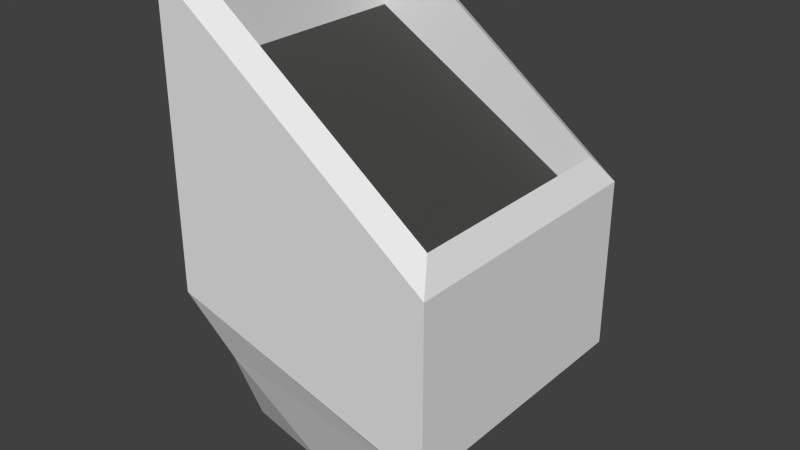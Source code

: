 # Source: ObservationDeckSide.blend  (saved by Blender 2.76.0; exported with 4.5.12 LTS)
import bpy
from mathutils import Matrix  # noqa: F401  (used for matrix-valued properties, if any)

bpy.ops.wm.read_factory_settings(use_empty=True)
scene = bpy.context.scene
scene.name = 'Scene'

# ---- collections
col_collection_1 = bpy.data.collections.new('Collection 1'); scene.collection.children.link(col_collection_1)

# ---- materials (node trees are filled in below, after node groups)
mat_material = bpy.data.materials.new('Material')
mat_material.alpha_threshold = 0.0
mat_material.use_transparent_shadow = False
mat_material.roughness = 0.5
mat_material.line_color = (0.0, 0.0, 0.0, 1.0)
mat_seatingmaterial = bpy.data.materials.new('SeatingMaterial')
mat_seatingmaterial.alpha_threshold = 0.0
mat_seatingmaterial.use_transparent_shadow = False
mat_seatingmaterial.diffuse_color = (0.0635, 0.06372, 0.05998, 1.0)
mat_seatingmaterial.specular_color = (0.1216, 0.113, 0.1237)
mat_seatingmaterial.roughness = 0.5

# ---- material node trees

# ---- world
world_world = bpy.data.worlds.new('World'); scene.world = world_world
world_world.color = (0.05088, 0.05088, 0.05088)
world_world.use_sun_shadow = False
world_world.sun_shadow_jitter_overblur = 0.0
world_world.cycles.sampling_method = 'MANUAL'
world_world.cycles.sample_map_resolution = 256

# ---- meshes
me_cube_001 = bpy.data.meshes.new('Cube.001')
me_cube_001.from_pydata([(16.86, 16.86, 18.79), (16.86, -16.86, 18.79), (-16.86, -16.86, 38.72), (-16.86, 16.86, 38.72)], [], [(0, 3, 2, 1)])
me_cube_001.polygons.foreach_set('material_index', [1])
me_cube_001.materials.append(mat_material)
me_cube_001.materials.append(mat_seatingmaterial)
me_cube_001.use_remesh_preserve_volume = False
me_cube_001.use_remesh_preserve_attributes = False
me_cube_001.use_mirror_vertex_groups = False
me_cube_001.update()
me_cube = bpy.data.meshes.new('Cube')
me_cube.from_pydata([(-5.643, 11.17, -19.0), (-5.643, -11.17, -19.0), (-20.0, -8.345, -19.0), (-20.0, 8.345, -19.0), (20.0, 20.0, 21.0), (20.0, -20.0, 21.0), (-20.0, -20.0, 50.78), (-20.0, 20.0, 50.78), (17.89, 16.86, 24.99), (17.89, -16.86, 24.99), (-16.86, -16.86, 50.78), (-16.86, 16.86, 50.78), (16.86, 16.86, 18.79), (16.86, -16.86, 18.79), (-16.86, -16.86, 38.72), (-16.86, 16.86, 38.72), (20.0, 20.0, -3.946), (20.0, -20.0, -3.946), (-20.0, -20.0, 7.262), (-20.0, 20.0, 7.262), (16.23, 16.23, -7.916), (16.23, -16.23, -7.916), (-16.23, -16.23, -3.256), (-16.23, 16.23, -3.256)], [], [(0, 1, 2, 3), (6, 5, 9, 10), (16, 4, 5, 17), (17, 5, 6, 18), (18, 6, 7, 19), (20, 0, 3, 23), (9, 8, 12, 13), (5, 4, 8, 9), (7, 6, 10, 11), (4, 7, 11, 8), (11, 10, 14, 15), (8, 11, 15, 12), (10, 9, 13, 14), (4, 16, 19, 7), (22, 18, 19, 23), (21, 17, 18, 22), (20, 16, 17, 21), (0, 20, 21, 1), (1, 21, 22, 2), (2, 22, 23, 3), (16, 20, 23, 19)])
me_cube.materials.append(mat_material)
me_cube.materials.append(mat_seatingmaterial)
me_cube.use_remesh_preserve_volume = False
me_cube.use_remesh_preserve_attributes = False
me_cube.use_mirror_vertex_groups = False
me_cube.update()

# ---- objects
ob_seating = bpy.data.objects.new('Seating', me_cube_001)
ob_cube = bpy.data.objects.new('Cube', me_cube)

# ---- transforms, parenting, visibility, modifiers, constraints
ob_seating.location = (0.0, 0.0, 0.0)
ob_seating.lock_rotations_4d = False
ob_seating.empty_display_type = 'ARROWS'
ob_seating.lineart.crease_threshold = 0.0
_vg = ob_seating.vertex_groups.new(name='SeatingVertices')
ob_cube.location = (0.0, 0.0, 0.0)
ob_cube.lock_rotations_4d = False
ob_cube.empty_display_type = 'ARROWS'
ob_cube.lineart.crease_threshold = 0.0
_vg = ob_cube.vertex_groups.new(name='SeatingVertices')

# ---- collection membership
col_collection_1.objects.link(ob_seating)
col_collection_1.objects.link(ob_cube)

# ---- scene / render settings (as saved in the file)
scene.frame_start = 1; scene.frame_end = 250; scene.frame_set(1)
scene.render.engine = 'BLENDER_EEVEE_NEXT'
scene.render.resolution_percentage = 50
scene.render.dither_intensity = 0.0
scene.cycles.use_denoising = False
scene.cycles.samples = 10
scene.cycles.sampling_pattern = 'TABULATED_SOBOL'
scene.cycles.light_sampling_threshold = 0.0
scene.cycles.use_adaptive_sampling = False
scene.cycles.use_light_tree = False
scene.cycles.blur_glossy = 0.0
scene.cycles.pixel_filter_type = 'GAUSSIAN'
scene.cycles.sample_clamp_indirect = 0.0
scene.view_settings.view_transform = 'Standard'
bpy.context.view_layer.update()

# ---- added for rendering (the .blend has no active camera and no usable light): camera, sun
cam_auto = bpy.data.cameras.new('AutoCamera')
cam_auto.lens = 50.0
cam_auto.sensor_width = 36.0
cam_auto.clip_end = 1458.65
ob_auto_camera = bpy.data.objects.new('AutoCamera', cam_auto)
scene.collection.objects.link(ob_auto_camera)
ob_auto_camera.location = (83.1143, -99.7372, 82.3831)
ob_auto_camera.rotation_euler = (1.09748, -7.21219e-08, 0.694738)
scene.camera = ob_auto_camera
light_auto_sun = bpy.data.lights.new('AutoSun', 'SUN')
light_auto_sun.energy = 3.0
light_auto_sun.angle = 0.0523599
ob_auto_sun = bpy.data.objects.new('AutoSun', light_auto_sun)
scene.collection.objects.link(ob_auto_sun)
ob_auto_sun.rotation_euler = (0.872665, 0.174533, 0.523599)
bpy.context.view_layer.update()
